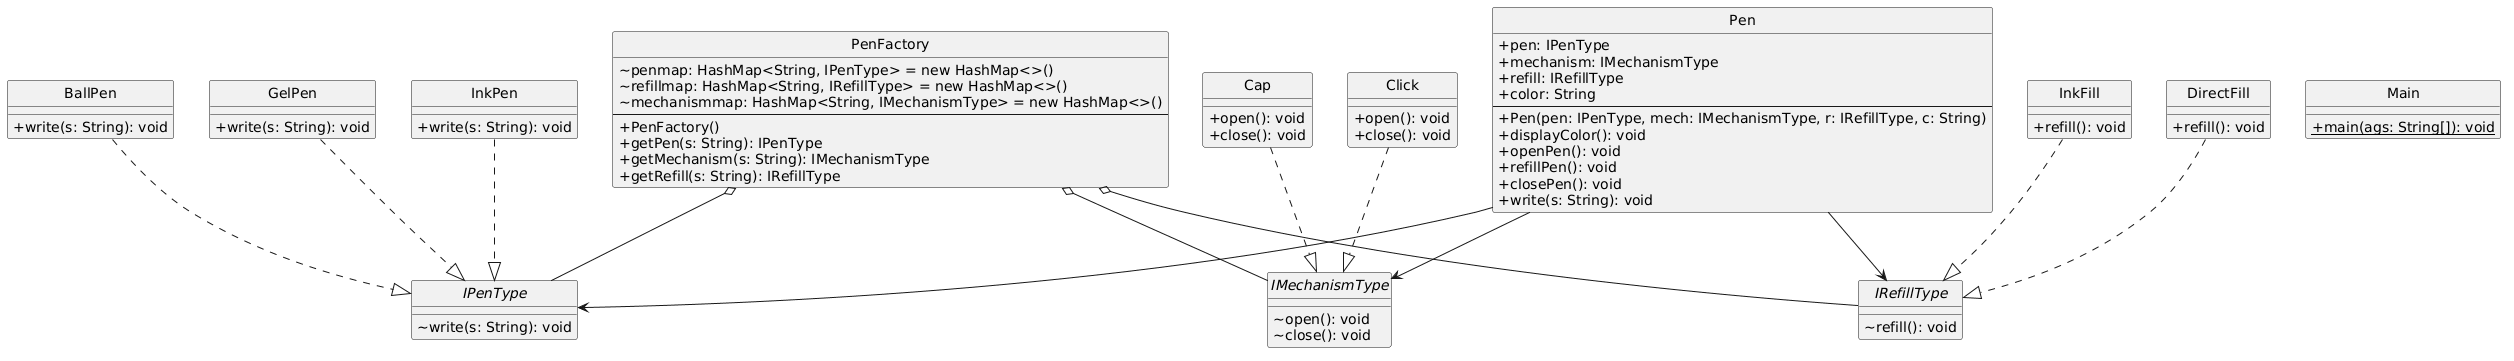

The diagram above was rendered by PlantUML. Its source (embedded in the PNG):
@startuml
skinparam classAttributeIconSize 0
hide circle

class BallPen {
  +write(s: String): void
}

class Cap {
  +open(): void
  +close(): void
}

class Click {
  +open(): void
  +close(): void
}

class DirectFill {
  +refill(): void
}

class GelPen {
  +write(s: String): void
}

interface IMechanismType {
  ~open(): void
  ~close(): void
}

class InkFill {
  +refill(): void
}

class InkPen {
  +write(s: String): void
}

interface IPenType {
  ~write(s: String): void
}

interface IRefillType {
  ~refill(): void
}

class Main {
  +{static} main(ags: String[]): void
}

class Pen {
  +pen: IPenType
  +mechanism: IMechanismType
  +refill: IRefillType
  +color: String
  --
  +Pen(pen: IPenType, mech: IMechanismType, r: IRefillType, c: String)
  +displayColor(): void
  +openPen(): void
  +refillPen(): void
  +closePen(): void
  +write(s: String): void
}

class PenFactory {
  ~penmap: HashMap<String, IPenType> = new HashMap<>()
  ~refillmap: HashMap<String, IRefillType> = new HashMap<>()
  ~mechanismmap: HashMap<String, IMechanismType> = new HashMap<>()
  --
  +PenFactory()
  +getPen(s: String): IPenType
  +getMechanism(s: String): IMechanismType
  +getRefill(s: String): IRefillType
}

BallPen ..|> IPenType
Cap ..|> IMechanismType
Click ..|> IMechanismType
DirectFill ..|> IRefillType
GelPen ..|> IPenType
InkFill ..|> IRefillType
InkPen ..|> IPenType
Pen --> IPenType
Pen --> IMechanismType
Pen --> IRefillType
PenFactory o-- IPenType
PenFactory o-- IRefillType
PenFactory o-- IMechanismType
@enduml